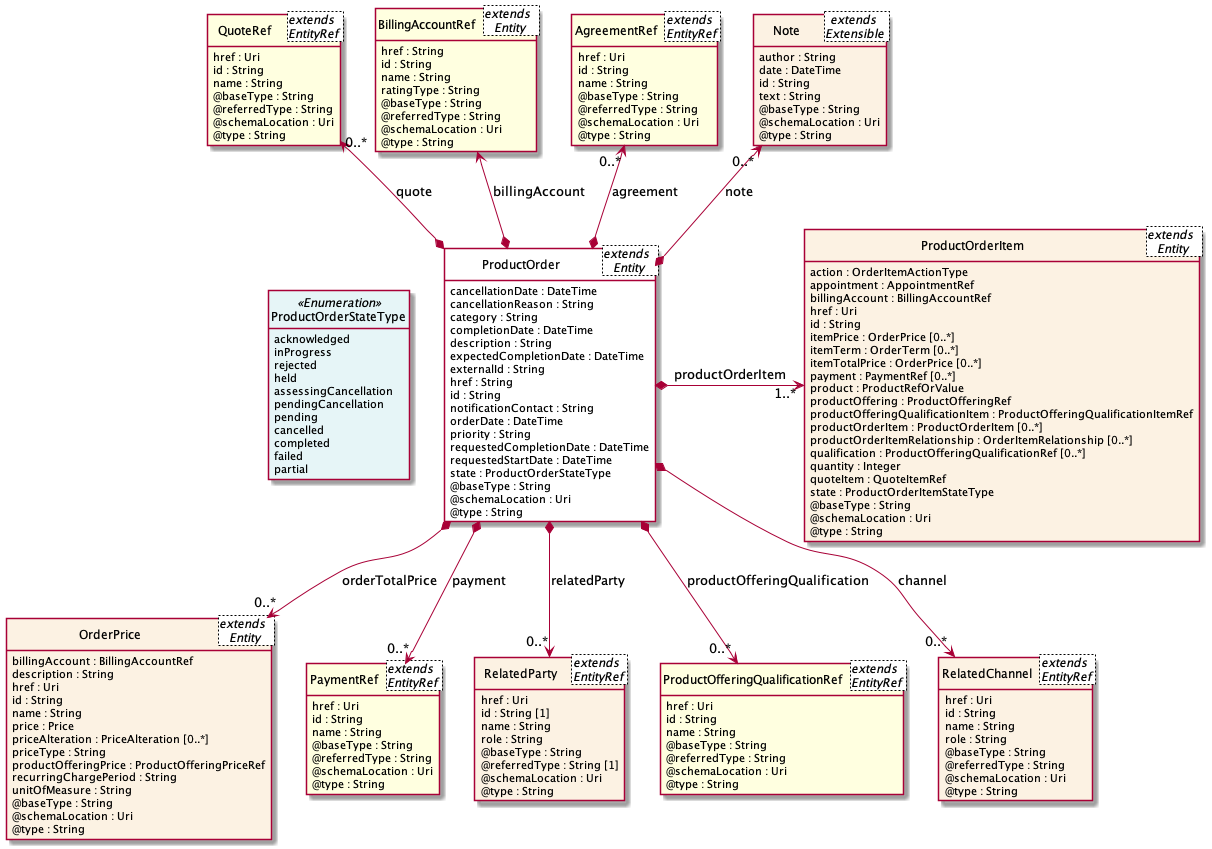

The diagram above was rendered by PlantUML. Its source (embedded in the PNG):
@startuml
hide circle
hide methods
hide stereotype
show <<Enumeration>> stereotype
skinparam class {
   backgroundColor<<Enumeration>> #E6F5F7
   backgroundColor<<Ref>> #FFFFE0
   backgroundColor<<Pivot>> #FFFFFFF
   backgroundColor #FCF2E3
   backgroundColor<<SubResource>> MistyRose
}

skinparam legend {
   borderRoundCorner 0
   borderColor red
   backgroundColor white
}

class ProductOrder <extends  \nEntity >  <<Pivot>> {
    cancellationDate : DateTime
    cancellationReason : String
    category : String
    completionDate : DateTime
    description : String
    expectedCompletionDate : DateTime
    externalId : String
    href : String
    id : String
    notificationContact : String
    orderDate : DateTime
    priority : String
    requestedCompletionDate : DateTime
    requestedStartDate : DateTime
    state : ProductOrderStateType
    @baseType : String
    @schemaLocation : Uri
    @type : String
}

class ProductOrderStateType <<Enumeration>> {
    acknowledged
    inProgress
    rejected
    held
    assessingCancellation
    pendingCancellation
    pending
    cancelled
    completed
    failed
    partial
}

class ProductOrderItem <extends  \nEntity >  {
    action : OrderItemActionType
    appointment : AppointmentRef
    billingAccount : BillingAccountRef
    href : Uri
    id : String
    itemPrice : OrderPrice [0..*]
    itemTerm : OrderTerm [0..*]
    itemTotalPrice : OrderPrice [0..*]
    payment : PaymentRef [0..*]
    product : ProductRefOrValue
    productOffering : ProductOfferingRef
    productOfferingQualificationItem : ProductOfferingQualificationItemRef
    productOrderItem : ProductOrderItem [0..*]
    productOrderItemRelationship : OrderItemRelationship [0..*]
    qualification : ProductOfferingQualificationRef [0..*]
    quantity : Integer
    quoteItem : QuoteItemRef
    state : ProductOrderItemStateType
    @baseType : String
    @schemaLocation : Uri
    @type : String
}

class QuoteRef <extends  \nEntityRef >  <<Ref>> {
    href : Uri
    id : String
    name : String
    @baseType : String
    @referredType : String
    @schemaLocation : Uri
    @type : String
}

class BillingAccountRef <extends  \nEntity >  <<Ref>> {
    href : String
    id : String
    name : String
    ratingType : String
    @baseType : String
    @referredType : String
    @schemaLocation : Uri
    @type : String
}

class AgreementRef <extends  \nEntityRef >  <<Ref>> {
    href : Uri
    id : String
    name : String
    @baseType : String
    @referredType : String
    @schemaLocation : Uri
    @type : String
}

class Note <extends  \nExtensible >  {
    author : String
    date : DateTime
    id : String
    text : String
    @baseType : String
    @schemaLocation : Uri
    @type : String
}

class OrderPrice <extends  \nEntity >  {
    billingAccount : BillingAccountRef
    description : String
    href : Uri
    id : String
    name : String
    price : Price
    priceAlteration : PriceAlteration [0..*]
    priceType : String
    productOfferingPrice : ProductOfferingPriceRef
    recurringChargePeriod : String
    unitOfMeasure : String
    @baseType : String
    @schemaLocation : Uri
    @type : String
}

class PaymentRef <extends  \nEntityRef >  <<Ref>> {
    href : Uri
    id : String
    name : String
    @baseType : String
    @referredType : String
    @schemaLocation : Uri
    @type : String
}

class RelatedParty <extends  \nEntityRef >  {
    href : Uri
    id : String [1]
    name : String
    role : String
    @baseType : String
    @referredType : String [1]
    @schemaLocation : Uri
    @type : String
}

class ProductOfferingQualificationRef <extends  \nEntityRef >  <<Ref>> {
    href : Uri
    id : String
    name : String
    @baseType : String
    @referredType : String
    @schemaLocation : Uri
    @type : String
}

class RelatedChannel <extends  \nEntityRef >  {
    href : Uri
    id : String
    name : String
    role : String
    @baseType : String
    @referredType : String
    @schemaLocation : Uri
    @type : String
}

ProductOrder *-right-> "1..*" ProductOrderItem : productOrderItem

ProductOrderStateType <-left[hidden]- ProductOrder

QuoteRef "0..*" <--* ProductOrder : quote

BillingAccountRef  <--* ProductOrder : billingAccount

Note "0..*" <--* ProductOrder : note

AgreementRef "0..*" <--* ProductOrder : agreement

ProductOrder *-->  "0..*" OrderPrice : orderTotalPrice

ProductOrder *-->  "0..*" PaymentRef : payment

ProductOrder *-->  "0..*" RelatedParty : relatedParty

ProductOrder *-->  "0..*" ProductOfferingQualificationRef : productOfferingQualification

ProductOrder *-->  "0..*" RelatedChannel : channel



@enduml